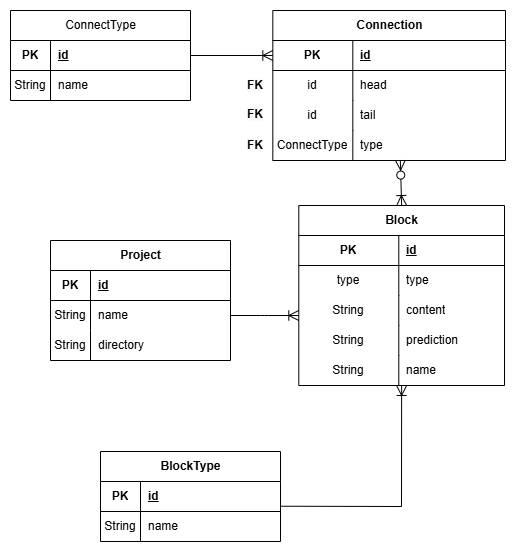

The diagram above was exported from draw.io. Its source (the exported page's mxGraphModel, read from the mxfile embedded in the PNG):
<mxGraphModel dx="1389" dy="691" grid="1" gridSize="10" guides="1" tooltips="1" connect="1" arrows="1" fold="1" page="1" pageScale="1" pageWidth="850" pageHeight="1100" math="0" shadow="0">
  <root>
    <mxCell id="0" />
    <mxCell id="1" parent="0" />
    <mxCell id="35" value="places" style="curved=1;startArrow=ERmandOne;startSize=10;;endArrow=ERzeroToMany;endSize=10;;exitX=0;exitY=0.94;entryX=0.5;entryY=0;" parent="1" edge="1">
      <mxGeometry relative="1" as="geometry">
        <Array as="points">
          <mxPoint x="324" y="382" />
        </Array>
        <mxPoint x="382" y="326.22" as="sourcePoint" />
      </mxGeometry>
    </mxCell>
    <mxCell id="36" value="makes" style="curved=1;startArrow=ERmandOne;startSize=10;;endArrow=ERzeroToMany;endSize=10;;exitX=1;exitY=0.94;entryX=0.5;entryY=0;" parent="1" edge="1">
      <mxGeometry relative="1" as="geometry">
        <Array as="points">
          <mxPoint x="540" y="382" />
        </Array>
        <mxPoint x="482" y="326.22" as="sourcePoint" />
      </mxGeometry>
    </mxCell>
    <mxCell id="Z2u3XBCnLf64sgLEpDhH-49" value="BlockType" style="shape=table;startSize=30;container=1;collapsible=1;childLayout=tableLayout;fixedRows=1;rowLines=0;fontStyle=1;align=center;resizeLast=1;html=1;" parent="1" vertex="1">
      <mxGeometry x="140" y="641" width="180" height="90" as="geometry" />
    </mxCell>
    <mxCell id="Z2u3XBCnLf64sgLEpDhH-50" value="" style="shape=tableRow;horizontal=0;startSize=0;swimlaneHead=0;swimlaneBody=0;fillColor=none;collapsible=0;dropTarget=0;points=[[0,0.5],[1,0.5]];portConstraint=eastwest;top=0;left=0;right=0;bottom=1;" parent="Z2u3XBCnLf64sgLEpDhH-49" vertex="1">
      <mxGeometry y="30" width="180" height="30" as="geometry" />
    </mxCell>
    <mxCell id="Z2u3XBCnLf64sgLEpDhH-51" value="PK" style="shape=partialRectangle;connectable=0;fillColor=none;top=0;left=0;bottom=0;right=0;fontStyle=1;overflow=hidden;whiteSpace=wrap;html=1;" parent="Z2u3XBCnLf64sgLEpDhH-50" vertex="1">
      <mxGeometry width="40" height="30" as="geometry">
        <mxRectangle width="40" height="30" as="alternateBounds" />
      </mxGeometry>
    </mxCell>
    <mxCell id="Z2u3XBCnLf64sgLEpDhH-52" value="id" style="shape=partialRectangle;connectable=0;fillColor=none;top=0;left=0;bottom=0;right=0;align=left;spacingLeft=6;fontStyle=5;overflow=hidden;whiteSpace=wrap;html=1;" parent="Z2u3XBCnLf64sgLEpDhH-50" vertex="1">
      <mxGeometry x="40" width="140" height="30" as="geometry">
        <mxRectangle width="140" height="30" as="alternateBounds" />
      </mxGeometry>
    </mxCell>
    <mxCell id="Z2u3XBCnLf64sgLEpDhH-53" value="" style="shape=tableRow;horizontal=0;startSize=0;swimlaneHead=0;swimlaneBody=0;fillColor=none;collapsible=0;dropTarget=0;points=[[0,0.5],[1,0.5]];portConstraint=eastwest;top=0;left=0;right=0;bottom=0;" parent="Z2u3XBCnLf64sgLEpDhH-49" vertex="1">
      <mxGeometry y="60" width="180" height="30" as="geometry" />
    </mxCell>
    <mxCell id="Z2u3XBCnLf64sgLEpDhH-54" value="String" style="shape=partialRectangle;connectable=0;fillColor=none;top=0;left=0;bottom=0;right=0;editable=1;overflow=hidden;whiteSpace=wrap;html=1;" parent="Z2u3XBCnLf64sgLEpDhH-53" vertex="1">
      <mxGeometry width="40" height="30" as="geometry">
        <mxRectangle width="40" height="30" as="alternateBounds" />
      </mxGeometry>
    </mxCell>
    <mxCell id="Z2u3XBCnLf64sgLEpDhH-55" value="name" style="shape=partialRectangle;connectable=0;fillColor=none;top=0;left=0;bottom=0;right=0;align=left;spacingLeft=6;overflow=hidden;whiteSpace=wrap;html=1;" parent="Z2u3XBCnLf64sgLEpDhH-53" vertex="1">
      <mxGeometry x="40" width="140" height="30" as="geometry">
        <mxRectangle width="140" height="30" as="alternateBounds" />
      </mxGeometry>
    </mxCell>
    <mxCell id="Z2u3XBCnLf64sgLEpDhH-83" value="" style="group" parent="1" vertex="1" connectable="0">
      <mxGeometry x="280" y="200" width="265" height="150" as="geometry" />
    </mxCell>
    <mxCell id="Z2u3XBCnLf64sgLEpDhH-65" value="Connection" style="shape=table;startSize=30;container=1;collapsible=1;childLayout=tableLayout;fixedRows=1;rowLines=0;fontStyle=1;align=center;resizeLast=1;html=1;" parent="Z2u3XBCnLf64sgLEpDhH-83" vertex="1">
      <mxGeometry x="32.31707317073171" width="232.6829268292683" height="150" as="geometry" />
    </mxCell>
    <mxCell id="Z2u3XBCnLf64sgLEpDhH-66" value="" style="shape=tableRow;horizontal=0;startSize=0;swimlaneHead=0;swimlaneBody=0;fillColor=none;collapsible=0;dropTarget=0;points=[[0,0.5],[1,0.5]];portConstraint=eastwest;top=0;left=0;right=0;bottom=1;" parent="Z2u3XBCnLf64sgLEpDhH-65" vertex="1">
      <mxGeometry y="30" width="232.6829268292683" height="30" as="geometry" />
    </mxCell>
    <mxCell id="Z2u3XBCnLf64sgLEpDhH-67" value="PK" style="shape=partialRectangle;connectable=0;fillColor=none;top=0;left=0;bottom=0;right=0;fontStyle=1;overflow=hidden;whiteSpace=wrap;html=1;" parent="Z2u3XBCnLf64sgLEpDhH-66" vertex="1">
      <mxGeometry width="80" height="30" as="geometry">
        <mxRectangle width="80" height="30" as="alternateBounds" />
      </mxGeometry>
    </mxCell>
    <mxCell id="Z2u3XBCnLf64sgLEpDhH-68" value="id" style="shape=partialRectangle;connectable=0;fillColor=none;top=0;left=0;bottom=0;right=0;align=left;spacingLeft=6;fontStyle=5;overflow=hidden;whiteSpace=wrap;html=1;" parent="Z2u3XBCnLf64sgLEpDhH-66" vertex="1">
      <mxGeometry x="80" width="152.6829268292683" height="30" as="geometry">
        <mxRectangle width="152.6829268292683" height="30" as="alternateBounds" />
      </mxGeometry>
    </mxCell>
    <mxCell id="Z2u3XBCnLf64sgLEpDhH-69" value="" style="shape=tableRow;horizontal=0;startSize=0;swimlaneHead=0;swimlaneBody=0;fillColor=none;collapsible=0;dropTarget=0;points=[[0,0.5],[1,0.5]];portConstraint=eastwest;top=0;left=0;right=0;bottom=0;" parent="Z2u3XBCnLf64sgLEpDhH-65" vertex="1">
      <mxGeometry y="60" width="232.6829268292683" height="30" as="geometry" />
    </mxCell>
    <mxCell id="Z2u3XBCnLf64sgLEpDhH-70" value="id" style="shape=partialRectangle;connectable=0;fillColor=none;top=0;left=0;bottom=0;right=0;editable=1;overflow=hidden;whiteSpace=wrap;html=1;" parent="Z2u3XBCnLf64sgLEpDhH-69" vertex="1">
      <mxGeometry width="80" height="30" as="geometry">
        <mxRectangle width="80" height="30" as="alternateBounds" />
      </mxGeometry>
    </mxCell>
    <mxCell id="Z2u3XBCnLf64sgLEpDhH-71" value="head" style="shape=partialRectangle;connectable=0;fillColor=none;top=0;left=0;bottom=0;right=0;align=left;spacingLeft=6;overflow=hidden;whiteSpace=wrap;html=1;" parent="Z2u3XBCnLf64sgLEpDhH-69" vertex="1">
      <mxGeometry x="80" width="152.6829268292683" height="30" as="geometry">
        <mxRectangle width="152.6829268292683" height="30" as="alternateBounds" />
      </mxGeometry>
    </mxCell>
    <mxCell id="Z2u3XBCnLf64sgLEpDhH-72" value="" style="shape=tableRow;horizontal=0;startSize=0;swimlaneHead=0;swimlaneBody=0;fillColor=none;collapsible=0;dropTarget=0;points=[[0,0.5],[1,0.5]];portConstraint=eastwest;top=0;left=0;right=0;bottom=0;" parent="Z2u3XBCnLf64sgLEpDhH-65" vertex="1">
      <mxGeometry y="90" width="232.6829268292683" height="30" as="geometry" />
    </mxCell>
    <mxCell id="Z2u3XBCnLf64sgLEpDhH-73" value="id" style="shape=partialRectangle;connectable=0;fillColor=none;top=0;left=0;bottom=0;right=0;editable=1;overflow=hidden;whiteSpace=wrap;html=1;" parent="Z2u3XBCnLf64sgLEpDhH-72" vertex="1">
      <mxGeometry width="80" height="30" as="geometry">
        <mxRectangle width="80" height="30" as="alternateBounds" />
      </mxGeometry>
    </mxCell>
    <mxCell id="Z2u3XBCnLf64sgLEpDhH-74" value="tail" style="shape=partialRectangle;connectable=0;fillColor=none;top=0;left=0;bottom=0;right=0;align=left;spacingLeft=6;overflow=hidden;whiteSpace=wrap;html=1;" parent="Z2u3XBCnLf64sgLEpDhH-72" vertex="1">
      <mxGeometry x="80" width="152.6829268292683" height="30" as="geometry">
        <mxRectangle width="152.6829268292683" height="30" as="alternateBounds" />
      </mxGeometry>
    </mxCell>
    <mxCell id="Z2u3XBCnLf64sgLEpDhH-75" value="" style="shape=tableRow;horizontal=0;startSize=0;swimlaneHead=0;swimlaneBody=0;fillColor=none;collapsible=0;dropTarget=0;points=[[0,0.5],[1,0.5]];portConstraint=eastwest;top=0;left=0;right=0;bottom=0;" parent="Z2u3XBCnLf64sgLEpDhH-65" vertex="1">
      <mxGeometry y="120" width="232.6829268292683" height="30" as="geometry" />
    </mxCell>
    <mxCell id="Z2u3XBCnLf64sgLEpDhH-76" value="ConnectType" style="shape=partialRectangle;connectable=0;fillColor=none;top=0;left=0;bottom=0;right=0;editable=1;overflow=hidden;whiteSpace=wrap;html=1;" parent="Z2u3XBCnLf64sgLEpDhH-75" vertex="1">
      <mxGeometry width="80" height="30" as="geometry">
        <mxRectangle width="80" height="30" as="alternateBounds" />
      </mxGeometry>
    </mxCell>
    <mxCell id="Z2u3XBCnLf64sgLEpDhH-77" value="type" style="shape=partialRectangle;connectable=0;fillColor=none;top=0;left=0;bottom=0;right=0;align=left;spacingLeft=6;overflow=hidden;whiteSpace=wrap;html=1;" parent="Z2u3XBCnLf64sgLEpDhH-75" vertex="1">
      <mxGeometry x="80" width="152.6829268292683" height="30" as="geometry">
        <mxRectangle width="152.6829268292683" height="30" as="alternateBounds" />
      </mxGeometry>
    </mxCell>
    <mxCell id="Z2u3XBCnLf64sgLEpDhH-82" value="&lt;span style=&quot;color: rgb(0, 0, 0); font-family: Helvetica; font-size: 12px; font-style: normal; font-variant-ligatures: normal; font-variant-caps: normal; font-weight: 700; letter-spacing: normal; orphans: 2; text-align: center; text-indent: 0px; text-transform: none; widows: 2; word-spacing: 0px; -webkit-text-stroke-width: 0px; white-space: normal; background-color: rgb(251, 251, 251); text-decoration-thickness: initial; text-decoration-style: initial; text-decoration-color: initial; float: none; display: inline !important;&quot;&gt;FK&lt;/span&gt;" style="text;whiteSpace=wrap;html=1;" parent="Z2u3XBCnLf64sgLEpDhH-83" vertex="1">
      <mxGeometry x="5" y="61" width="25.853658536585368" height="25" as="geometry" />
    </mxCell>
    <mxCell id="Z2u3XBCnLf64sgLEpDhH-84" value="&lt;span style=&quot;color: rgb(0, 0, 0); font-family: Helvetica; font-size: 12px; font-style: normal; font-variant-ligatures: normal; font-variant-caps: normal; font-weight: 700; letter-spacing: normal; orphans: 2; text-align: center; text-indent: 0px; text-transform: none; widows: 2; word-spacing: 0px; -webkit-text-stroke-width: 0px; white-space: normal; background-color: rgb(251, 251, 251); text-decoration-thickness: initial; text-decoration-style: initial; text-decoration-color: initial; float: none; display: inline !important;&quot;&gt;FK&lt;/span&gt;" style="text;whiteSpace=wrap;html=1;" parent="Z2u3XBCnLf64sgLEpDhH-83" vertex="1">
      <mxGeometry x="5.4599999999999795" y="90" width="25.853658536585368" height="25" as="geometry" />
    </mxCell>
    <mxCell id="Z2u3XBCnLf64sgLEpDhH-85" value="&lt;span style=&quot;color: rgb(0, 0, 0); font-family: Helvetica; font-size: 12px; font-style: normal; font-variant-ligatures: normal; font-variant-caps: normal; font-weight: 700; letter-spacing: normal; orphans: 2; text-align: center; text-indent: 0px; text-transform: none; widows: 2; word-spacing: 0px; -webkit-text-stroke-width: 0px; white-space: normal; background-color: rgb(251, 251, 251); text-decoration-thickness: initial; text-decoration-style: initial; text-decoration-color: initial; float: none; display: inline !important;&quot;&gt;FK&lt;/span&gt;" style="text;whiteSpace=wrap;html=1;" parent="Z2u3XBCnLf64sgLEpDhH-83" vertex="1">
      <mxGeometry x="5" y="121" width="25.853658536585368" height="25" as="geometry" />
    </mxCell>
    <mxCell id="Z2u3XBCnLf64sgLEpDhH-86" value="&lt;span style=&quot;font-weight: 400; text-wrap-mode: wrap;&quot;&gt;ConnectType&lt;/span&gt;" style="shape=table;startSize=30;container=1;collapsible=1;childLayout=tableLayout;fixedRows=1;rowLines=0;fontStyle=1;align=center;resizeLast=1;html=1;" parent="1" vertex="1">
      <mxGeometry x="50" y="200" width="180" height="90" as="geometry" />
    </mxCell>
    <mxCell id="Z2u3XBCnLf64sgLEpDhH-87" value="" style="shape=tableRow;horizontal=0;startSize=0;swimlaneHead=0;swimlaneBody=0;fillColor=none;collapsible=0;dropTarget=0;points=[[0,0.5],[1,0.5]];portConstraint=eastwest;top=0;left=0;right=0;bottom=1;" parent="Z2u3XBCnLf64sgLEpDhH-86" vertex="1">
      <mxGeometry y="30" width="180" height="30" as="geometry" />
    </mxCell>
    <mxCell id="Z2u3XBCnLf64sgLEpDhH-88" value="PK" style="shape=partialRectangle;connectable=0;fillColor=none;top=0;left=0;bottom=0;right=0;fontStyle=1;overflow=hidden;whiteSpace=wrap;html=1;" parent="Z2u3XBCnLf64sgLEpDhH-87" vertex="1">
      <mxGeometry width="40" height="30" as="geometry">
        <mxRectangle width="40" height="30" as="alternateBounds" />
      </mxGeometry>
    </mxCell>
    <mxCell id="Z2u3XBCnLf64sgLEpDhH-89" value="id" style="shape=partialRectangle;connectable=0;fillColor=none;top=0;left=0;bottom=0;right=0;align=left;spacingLeft=6;fontStyle=5;overflow=hidden;whiteSpace=wrap;html=1;" parent="Z2u3XBCnLf64sgLEpDhH-87" vertex="1">
      <mxGeometry x="40" width="140" height="30" as="geometry">
        <mxRectangle width="140" height="30" as="alternateBounds" />
      </mxGeometry>
    </mxCell>
    <mxCell id="Z2u3XBCnLf64sgLEpDhH-90" value="" style="shape=tableRow;horizontal=0;startSize=0;swimlaneHead=0;swimlaneBody=0;fillColor=none;collapsible=0;dropTarget=0;points=[[0,0.5],[1,0.5]];portConstraint=eastwest;top=0;left=0;right=0;bottom=0;" parent="Z2u3XBCnLf64sgLEpDhH-86" vertex="1">
      <mxGeometry y="60" width="180" height="30" as="geometry" />
    </mxCell>
    <mxCell id="Z2u3XBCnLf64sgLEpDhH-91" value="String" style="shape=partialRectangle;connectable=0;fillColor=none;top=0;left=0;bottom=0;right=0;editable=1;overflow=hidden;whiteSpace=wrap;html=1;" parent="Z2u3XBCnLf64sgLEpDhH-90" vertex="1">
      <mxGeometry width="40" height="30" as="geometry">
        <mxRectangle width="40" height="30" as="alternateBounds" />
      </mxGeometry>
    </mxCell>
    <mxCell id="Z2u3XBCnLf64sgLEpDhH-92" value="name" style="shape=partialRectangle;connectable=0;fillColor=none;top=0;left=0;bottom=0;right=0;align=left;spacingLeft=6;overflow=hidden;whiteSpace=wrap;html=1;" parent="Z2u3XBCnLf64sgLEpDhH-90" vertex="1">
      <mxGeometry x="40" width="140" height="30" as="geometry">
        <mxRectangle width="140" height="30" as="alternateBounds" />
      </mxGeometry>
    </mxCell>
    <mxCell id="Z2u3XBCnLf64sgLEpDhH-93" value="Project" style="shape=table;startSize=30;container=1;collapsible=1;childLayout=tableLayout;fixedRows=1;rowLines=0;fontStyle=1;align=center;resizeLast=1;html=1;" parent="1" vertex="1">
      <mxGeometry x="90" y="430" width="180" height="120" as="geometry" />
    </mxCell>
    <mxCell id="Z2u3XBCnLf64sgLEpDhH-94" value="" style="shape=tableRow;horizontal=0;startSize=0;swimlaneHead=0;swimlaneBody=0;fillColor=none;collapsible=0;dropTarget=0;points=[[0,0.5],[1,0.5]];portConstraint=eastwest;top=0;left=0;right=0;bottom=1;" parent="Z2u3XBCnLf64sgLEpDhH-93" vertex="1">
      <mxGeometry y="30" width="180" height="30" as="geometry" />
    </mxCell>
    <mxCell id="Z2u3XBCnLf64sgLEpDhH-95" value="PK" style="shape=partialRectangle;connectable=0;fillColor=none;top=0;left=0;bottom=0;right=0;fontStyle=1;overflow=hidden;whiteSpace=wrap;html=1;" parent="Z2u3XBCnLf64sgLEpDhH-94" vertex="1">
      <mxGeometry width="40" height="30" as="geometry">
        <mxRectangle width="40" height="30" as="alternateBounds" />
      </mxGeometry>
    </mxCell>
    <mxCell id="Z2u3XBCnLf64sgLEpDhH-96" value="id" style="shape=partialRectangle;connectable=0;fillColor=none;top=0;left=0;bottom=0;right=0;align=left;spacingLeft=6;fontStyle=5;overflow=hidden;whiteSpace=wrap;html=1;" parent="Z2u3XBCnLf64sgLEpDhH-94" vertex="1">
      <mxGeometry x="40" width="140" height="30" as="geometry">
        <mxRectangle width="140" height="30" as="alternateBounds" />
      </mxGeometry>
    </mxCell>
    <mxCell id="Z2u3XBCnLf64sgLEpDhH-97" value="" style="shape=tableRow;horizontal=0;startSize=0;swimlaneHead=0;swimlaneBody=0;fillColor=none;collapsible=0;dropTarget=0;points=[[0,0.5],[1,0.5]];portConstraint=eastwest;top=0;left=0;right=0;bottom=0;" parent="Z2u3XBCnLf64sgLEpDhH-93" vertex="1">
      <mxGeometry y="60" width="180" height="30" as="geometry" />
    </mxCell>
    <mxCell id="Z2u3XBCnLf64sgLEpDhH-98" value="String" style="shape=partialRectangle;connectable=0;fillColor=none;top=0;left=0;bottom=0;right=0;editable=1;overflow=hidden;whiteSpace=wrap;html=1;" parent="Z2u3XBCnLf64sgLEpDhH-97" vertex="1">
      <mxGeometry width="40" height="30" as="geometry">
        <mxRectangle width="40" height="30" as="alternateBounds" />
      </mxGeometry>
    </mxCell>
    <mxCell id="Z2u3XBCnLf64sgLEpDhH-99" value="name" style="shape=partialRectangle;connectable=0;fillColor=none;top=0;left=0;bottom=0;right=0;align=left;spacingLeft=6;overflow=hidden;whiteSpace=wrap;html=1;" parent="Z2u3XBCnLf64sgLEpDhH-97" vertex="1">
      <mxGeometry x="40" width="140" height="30" as="geometry">
        <mxRectangle width="140" height="30" as="alternateBounds" />
      </mxGeometry>
    </mxCell>
    <mxCell id="Z2u3XBCnLf64sgLEpDhH-100" value="" style="shape=tableRow;horizontal=0;startSize=0;swimlaneHead=0;swimlaneBody=0;fillColor=none;collapsible=0;dropTarget=0;points=[[0,0.5],[1,0.5]];portConstraint=eastwest;top=0;left=0;right=0;bottom=0;" parent="Z2u3XBCnLf64sgLEpDhH-93" vertex="1">
      <mxGeometry y="90" width="180" height="30" as="geometry" />
    </mxCell>
    <mxCell id="Z2u3XBCnLf64sgLEpDhH-101" value="String" style="shape=partialRectangle;connectable=0;fillColor=none;top=0;left=0;bottom=0;right=0;editable=1;overflow=hidden;whiteSpace=wrap;html=1;" parent="Z2u3XBCnLf64sgLEpDhH-100" vertex="1">
      <mxGeometry width="40" height="30" as="geometry">
        <mxRectangle width="40" height="30" as="alternateBounds" />
      </mxGeometry>
    </mxCell>
    <mxCell id="Z2u3XBCnLf64sgLEpDhH-102" value="directory" style="shape=partialRectangle;connectable=0;fillColor=none;top=0;left=0;bottom=0;right=0;align=left;spacingLeft=6;overflow=hidden;whiteSpace=wrap;html=1;" parent="Z2u3XBCnLf64sgLEpDhH-100" vertex="1">
      <mxGeometry x="40" width="140" height="30" as="geometry">
        <mxRectangle width="140" height="30" as="alternateBounds" />
      </mxGeometry>
    </mxCell>
    <mxCell id="Z2u3XBCnLf64sgLEpDhH-114" value="" style="edgeStyle=entityRelationEdgeStyle;fontSize=12;html=1;endArrow=ERoneToMany;rounded=0;startSize=8;endSize=8;curved=1;entryX=0;entryY=0.667;entryDx=0;entryDy=0;entryPerimeter=0;exitX=1;exitY=0.5;exitDx=0;exitDy=0;" parent="1" source="Z2u3XBCnLf64sgLEpDhH-97" target="Z2u3XBCnLf64sgLEpDhH-43" edge="1">
      <mxGeometry width="100" height="100" relative="1" as="geometry">
        <mxPoint x="-70" y="340" as="sourcePoint" />
        <mxPoint y="320" as="targetPoint" />
      </mxGeometry>
    </mxCell>
    <mxCell id="Z2u3XBCnLf64sgLEpDhH-116" value="" style="fontSize=12;html=1;endArrow=ERoneToMany;startArrow=ERzeroToMany;rounded=0;startSize=8;endSize=8;entryX=0.5;entryY=0;entryDx=0;entryDy=0;exitX=0.548;exitY=0.987;exitDx=0;exitDy=0;exitPerimeter=0;" parent="1" source="Z2u3XBCnLf64sgLEpDhH-75" target="Z2u3XBCnLf64sgLEpDhH-36" edge="1">
      <mxGeometry width="100" height="100" relative="1" as="geometry">
        <mxPoint x="610" y="342.68" as="sourcePoint" />
        <mxPoint x="597.8799999999999" y="549.9999999999999" as="targetPoint" />
      </mxGeometry>
    </mxCell>
    <mxCell id="Z2u3XBCnLf64sgLEpDhH-117" value="" style="fontSize=12;html=1;endArrow=ERoneToMany;rounded=0;startSize=8;endSize=8;entryX=0;entryY=0.5;entryDx=0;entryDy=0;exitX=1;exitY=0.5;exitDx=0;exitDy=0;" parent="1" source="Z2u3XBCnLf64sgLEpDhH-87" target="Z2u3XBCnLf64sgLEpDhH-66" edge="1">
      <mxGeometry width="100" height="100" relative="1" as="geometry">
        <mxPoint x="450" y="170" as="sourcePoint" />
        <mxPoint x="550" y="70" as="targetPoint" />
      </mxGeometry>
    </mxCell>
    <mxCell id="Z2u3XBCnLf64sgLEpDhH-118" value="" style="fontSize=12;html=1;endArrow=ERoneToMany;rounded=0;startSize=8;endSize=8;exitX=1;exitY=0.824;exitDx=0;exitDy=0;exitPerimeter=0;" parent="1" source="Z2u3XBCnLf64sgLEpDhH-50" target="Z2u3XBCnLf64sgLEpDhH-106" edge="1">
      <mxGeometry width="100" height="100" relative="1" as="geometry">
        <mxPoint x="330" y="700" as="sourcePoint" />
        <mxPoint x="437.83817" y="599.8199999999999" as="targetPoint" />
        <Array as="points">
          <mxPoint x="441" y="696" />
        </Array>
      </mxGeometry>
    </mxCell>
    <mxCell id="Z2u3XBCnLf64sgLEpDhH-36" value="Block" style="shape=table;startSize=30;container=1;collapsible=1;childLayout=tableLayout;fixedRows=1;rowLines=0;fontStyle=1;align=center;resizeLast=1;html=1;" parent="1" vertex="1">
      <mxGeometry x="338.29" y="395" width="205.71" height="180" as="geometry" />
    </mxCell>
    <mxCell id="Z2u3XBCnLf64sgLEpDhH-37" value="" style="shape=tableRow;horizontal=0;startSize=0;swimlaneHead=0;swimlaneBody=0;fillColor=none;collapsible=0;dropTarget=0;points=[[0,0.5],[1,0.5]];portConstraint=eastwest;top=0;left=0;right=0;bottom=1;" parent="Z2u3XBCnLf64sgLEpDhH-36" vertex="1">
      <mxGeometry y="30" width="205.71" height="30" as="geometry" />
    </mxCell>
    <mxCell id="Z2u3XBCnLf64sgLEpDhH-38" value="PK" style="shape=partialRectangle;connectable=0;fillColor=none;top=0;left=0;bottom=0;right=0;fontStyle=1;overflow=hidden;whiteSpace=wrap;html=1;" parent="Z2u3XBCnLf64sgLEpDhH-37" vertex="1">
      <mxGeometry width="100" height="30" as="geometry">
        <mxRectangle width="100" height="30" as="alternateBounds" />
      </mxGeometry>
    </mxCell>
    <mxCell id="Z2u3XBCnLf64sgLEpDhH-39" value="id" style="shape=partialRectangle;connectable=0;fillColor=none;top=0;left=0;bottom=0;right=0;align=left;spacingLeft=6;fontStyle=5;overflow=hidden;whiteSpace=wrap;html=1;" parent="Z2u3XBCnLf64sgLEpDhH-37" vertex="1">
      <mxGeometry x="100" width="105.71000000000001" height="30" as="geometry">
        <mxRectangle width="105.71000000000001" height="30" as="alternateBounds" />
      </mxGeometry>
    </mxCell>
    <mxCell id="Z2u3XBCnLf64sgLEpDhH-40" value="" style="shape=tableRow;horizontal=0;startSize=0;swimlaneHead=0;swimlaneBody=0;fillColor=none;collapsible=0;dropTarget=0;points=[[0,0.5],[1,0.5]];portConstraint=eastwest;top=0;left=0;right=0;bottom=0;" parent="Z2u3XBCnLf64sgLEpDhH-36" vertex="1">
      <mxGeometry y="60" width="205.71" height="30" as="geometry" />
    </mxCell>
    <mxCell id="Z2u3XBCnLf64sgLEpDhH-41" value="type" style="shape=partialRectangle;connectable=0;fillColor=none;top=0;left=0;bottom=0;right=0;editable=1;overflow=hidden;whiteSpace=wrap;html=1;" parent="Z2u3XBCnLf64sgLEpDhH-40" vertex="1">
      <mxGeometry width="100" height="30" as="geometry">
        <mxRectangle width="100" height="30" as="alternateBounds" />
      </mxGeometry>
    </mxCell>
    <mxCell id="Z2u3XBCnLf64sgLEpDhH-42" value="type" style="shape=partialRectangle;connectable=0;fillColor=none;top=0;left=0;bottom=0;right=0;align=left;spacingLeft=6;overflow=hidden;whiteSpace=wrap;html=1;" parent="Z2u3XBCnLf64sgLEpDhH-40" vertex="1">
      <mxGeometry x="100" width="105.71000000000001" height="30" as="geometry">
        <mxRectangle width="105.71000000000001" height="30" as="alternateBounds" />
      </mxGeometry>
    </mxCell>
    <mxCell id="Z2u3XBCnLf64sgLEpDhH-43" value="" style="shape=tableRow;horizontal=0;startSize=0;swimlaneHead=0;swimlaneBody=0;fillColor=none;collapsible=0;dropTarget=0;points=[[0,0.5],[1,0.5]];portConstraint=eastwest;top=0;left=0;right=0;bottom=0;" parent="Z2u3XBCnLf64sgLEpDhH-36" vertex="1">
      <mxGeometry y="90" width="205.71" height="30" as="geometry" />
    </mxCell>
    <mxCell id="Z2u3XBCnLf64sgLEpDhH-44" value="String" style="shape=partialRectangle;connectable=0;fillColor=none;top=0;left=0;bottom=0;right=0;editable=1;overflow=hidden;whiteSpace=wrap;html=1;" parent="Z2u3XBCnLf64sgLEpDhH-43" vertex="1">
      <mxGeometry width="100" height="30" as="geometry">
        <mxRectangle width="100" height="30" as="alternateBounds" />
      </mxGeometry>
    </mxCell>
    <mxCell id="Z2u3XBCnLf64sgLEpDhH-45" value="content" style="shape=partialRectangle;connectable=0;fillColor=none;top=0;left=0;bottom=0;right=0;align=left;spacingLeft=6;overflow=hidden;whiteSpace=wrap;html=1;" parent="Z2u3XBCnLf64sgLEpDhH-43" vertex="1">
      <mxGeometry x="100" width="105.71000000000001" height="30" as="geometry">
        <mxRectangle width="105.71000000000001" height="30" as="alternateBounds" />
      </mxGeometry>
    </mxCell>
    <mxCell id="Z2u3XBCnLf64sgLEpDhH-46" value="" style="shape=tableRow;horizontal=0;startSize=0;swimlaneHead=0;swimlaneBody=0;fillColor=none;collapsible=0;dropTarget=0;points=[[0,0.5],[1,0.5]];portConstraint=eastwest;top=0;left=0;right=0;bottom=0;" parent="Z2u3XBCnLf64sgLEpDhH-36" vertex="1">
      <mxGeometry y="120" width="205.71" height="30" as="geometry" />
    </mxCell>
    <mxCell id="Z2u3XBCnLf64sgLEpDhH-47" value="String" style="shape=partialRectangle;connectable=0;fillColor=none;top=0;left=0;bottom=0;right=0;editable=1;overflow=hidden;whiteSpace=wrap;html=1;" parent="Z2u3XBCnLf64sgLEpDhH-46" vertex="1">
      <mxGeometry width="100" height="30" as="geometry">
        <mxRectangle width="100" height="30" as="alternateBounds" />
      </mxGeometry>
    </mxCell>
    <mxCell id="Z2u3XBCnLf64sgLEpDhH-48" value="prediction" style="shape=partialRectangle;connectable=0;fillColor=none;top=0;left=0;bottom=0;right=0;align=left;spacingLeft=6;overflow=hidden;whiteSpace=wrap;html=1;" parent="Z2u3XBCnLf64sgLEpDhH-46" vertex="1">
      <mxGeometry x="100" width="105.71000000000001" height="30" as="geometry">
        <mxRectangle width="105.71000000000001" height="30" as="alternateBounds" />
      </mxGeometry>
    </mxCell>
    <mxCell id="Z2u3XBCnLf64sgLEpDhH-106" value="" style="shape=tableRow;horizontal=0;startSize=0;swimlaneHead=0;swimlaneBody=0;fillColor=none;collapsible=0;dropTarget=0;points=[[0,0.5],[1,0.5]];portConstraint=eastwest;top=0;left=0;right=0;bottom=0;" parent="Z2u3XBCnLf64sgLEpDhH-36" vertex="1">
      <mxGeometry y="150" width="205.71" height="30" as="geometry" />
    </mxCell>
    <mxCell id="Z2u3XBCnLf64sgLEpDhH-107" value="String" style="shape=partialRectangle;connectable=0;fillColor=none;top=0;left=0;bottom=0;right=0;editable=1;overflow=hidden;whiteSpace=wrap;html=1;" parent="Z2u3XBCnLf64sgLEpDhH-106" vertex="1">
      <mxGeometry width="100" height="30" as="geometry">
        <mxRectangle width="100" height="30" as="alternateBounds" />
      </mxGeometry>
    </mxCell>
    <mxCell id="Z2u3XBCnLf64sgLEpDhH-108" value="name" style="shape=partialRectangle;connectable=0;fillColor=none;top=0;left=0;bottom=0;right=0;align=left;spacingLeft=6;overflow=hidden;whiteSpace=wrap;html=1;" parent="Z2u3XBCnLf64sgLEpDhH-106" vertex="1">
      <mxGeometry x="100" width="105.71000000000001" height="30" as="geometry">
        <mxRectangle width="105.71000000000001" height="30" as="alternateBounds" />
      </mxGeometry>
    </mxCell>
  </root>
</mxGraphModel>